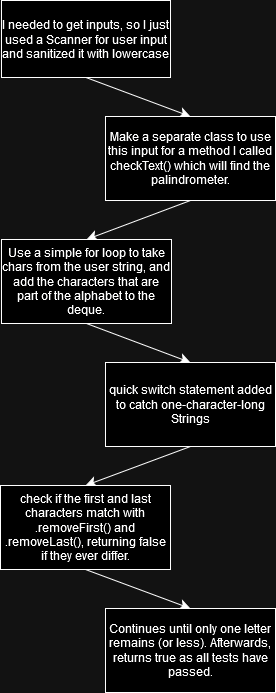

The diagram above was exported from draw.io. Its source (the exported page's mxGraphModel, read from the mxfile embedded in the PNG):
<mxGraphModel dx="1048" dy="1235" grid="0" gridSize="10" guides="1" tooltips="1" connect="1" arrows="1" fold="1" page="0" pageScale="1" pageWidth="850" pageHeight="1100" math="0" shadow="0">
  <root>
    <mxCell id="0" />
    <mxCell id="1" parent="0" />
    <mxCell id="JA5oEmbH5c1qcXNFxiaX-3" style="edgeStyle=none;curved=1;rounded=0;orthogonalLoop=1;jettySize=auto;html=1;exitX=0.5;exitY=1;exitDx=0;exitDy=0;entryX=0.5;entryY=0;entryDx=0;entryDy=0;fontSize=12;startSize=8;endSize=8;" edge="1" parent="1" source="JA5oEmbH5c1qcXNFxiaX-1" target="JA5oEmbH5c1qcXNFxiaX-2">
      <mxGeometry relative="1" as="geometry" />
    </mxCell>
    <mxCell id="JA5oEmbH5c1qcXNFxiaX-1" value="I needed to get inputs, so I just used a Scanner for user input and sanitized it with lowercase" style="rounded=0;whiteSpace=wrap;html=1;" vertex="1" parent="1">
      <mxGeometry x="-33" y="-93" width="169" height="77" as="geometry" />
    </mxCell>
    <mxCell id="JA5oEmbH5c1qcXNFxiaX-5" style="edgeStyle=none;curved=1;rounded=0;orthogonalLoop=1;jettySize=auto;html=1;exitX=0.5;exitY=1;exitDx=0;exitDy=0;entryX=0.5;entryY=0;entryDx=0;entryDy=0;fontSize=12;startSize=8;endSize=8;" edge="1" parent="1" source="JA5oEmbH5c1qcXNFxiaX-2" target="JA5oEmbH5c1qcXNFxiaX-4">
      <mxGeometry relative="1" as="geometry" />
    </mxCell>
    <mxCell id="JA5oEmbH5c1qcXNFxiaX-2" value="&lt;div&gt;Make a separate class to use this input for a method I called checkText() which will find the palindrometer.&lt;/div&gt;" style="rounded=0;whiteSpace=wrap;html=1;" vertex="1" parent="1">
      <mxGeometry x="71" y="23" width="170" height="84" as="geometry" />
    </mxCell>
    <mxCell id="JA5oEmbH5c1qcXNFxiaX-7" style="edgeStyle=none;curved=1;rounded=0;orthogonalLoop=1;jettySize=auto;html=1;exitX=0.5;exitY=1;exitDx=0;exitDy=0;entryX=0.5;entryY=0;entryDx=0;entryDy=0;fontSize=12;startSize=8;endSize=8;" edge="1" parent="1" source="JA5oEmbH5c1qcXNFxiaX-4" target="JA5oEmbH5c1qcXNFxiaX-6">
      <mxGeometry relative="1" as="geometry" />
    </mxCell>
    <mxCell id="JA5oEmbH5c1qcXNFxiaX-4" value="Use a simple for loop to take chars from the user string, and add the characters that are part of the alphabet to the deque." style="rounded=0;whiteSpace=wrap;html=1;" vertex="1" parent="1">
      <mxGeometry x="-33" y="146" width="170" height="84" as="geometry" />
    </mxCell>
    <mxCell id="JA5oEmbH5c1qcXNFxiaX-9" style="edgeStyle=none;curved=1;rounded=0;orthogonalLoop=1;jettySize=auto;html=1;exitX=0.5;exitY=1;exitDx=0;exitDy=0;entryX=0.5;entryY=0;entryDx=0;entryDy=0;fontSize=12;startSize=8;endSize=8;" edge="1" parent="1" source="JA5oEmbH5c1qcXNFxiaX-6" target="JA5oEmbH5c1qcXNFxiaX-8">
      <mxGeometry relative="1" as="geometry" />
    </mxCell>
    <mxCell id="JA5oEmbH5c1qcXNFxiaX-6" value="quick switch statement added to catch one-character-long Strings" style="rounded=0;whiteSpace=wrap;html=1;" vertex="1" parent="1">
      <mxGeometry x="71" y="269" width="170" height="84" as="geometry" />
    </mxCell>
    <mxCell id="JA5oEmbH5c1qcXNFxiaX-12" style="edgeStyle=none;curved=1;rounded=0;orthogonalLoop=1;jettySize=auto;html=1;exitX=0.5;exitY=1;exitDx=0;exitDy=0;entryX=0.5;entryY=0;entryDx=0;entryDy=0;fontSize=12;startSize=8;endSize=8;" edge="1" parent="1" source="JA5oEmbH5c1qcXNFxiaX-8" target="JA5oEmbH5c1qcXNFxiaX-10">
      <mxGeometry relative="1" as="geometry" />
    </mxCell>
    <mxCell id="JA5oEmbH5c1qcXNFxiaX-8" value="check if the first and last characters match with .removeFirst() and .removeLast(), returning false if they ever differ." style="rounded=0;whiteSpace=wrap;html=1;" vertex="1" parent="1">
      <mxGeometry x="-34" y="392" width="170" height="84" as="geometry" />
    </mxCell>
    <mxCell id="JA5oEmbH5c1qcXNFxiaX-10" value="Continues until only one letter remains (or less). Afterwards, returns true as all tests have passed." style="rounded=0;whiteSpace=wrap;html=1;" vertex="1" parent="1">
      <mxGeometry x="71" y="515" width="170" height="84" as="geometry" />
    </mxCell>
  </root>
</mxGraphModel>